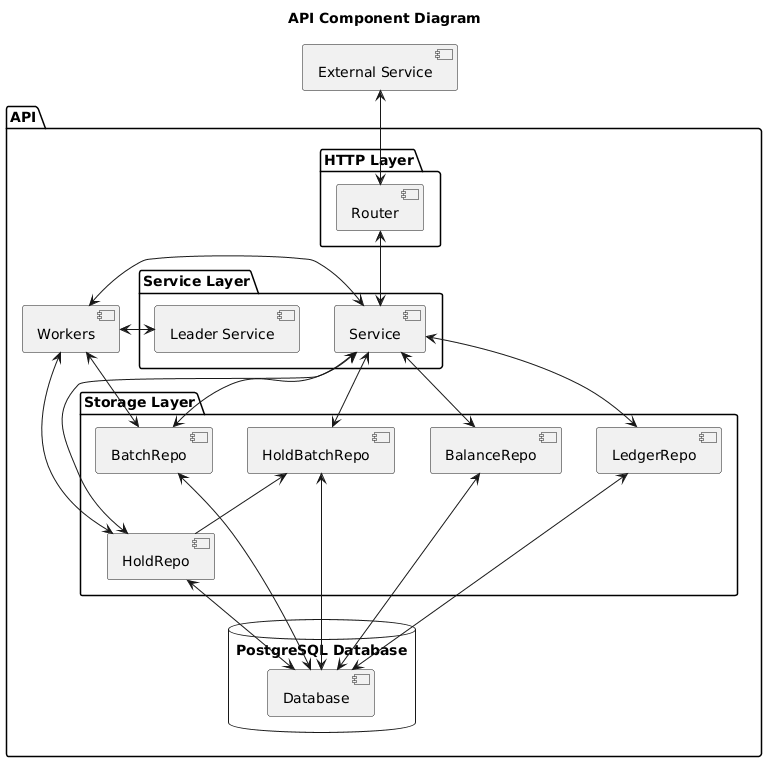

The diagram above was rendered by PlantUML. Its source (embedded in the PNG):
@startuml
title API Component Diagram

[External Service]

package "API" {
  package "HTTP Layer" {
    [Router]
  }
  
  package "Service Layer" {
    [Service]
    [Leader Service]
  }
  
  package "Storage Layer" {
    [BalanceRepo]
    [BatchRepo]
    [HoldRepo]
    [HoldBatchRepo]
    [LedgerRepo]
  }

  database "PostgreSQL Database" {
    [Database]
}
  [Workers]
}

[External Service] <--> [Router]
[Router] <--> [Service]
[Service] <--> [BalanceRepo]
[Service] <--> [BatchRepo]
[Service] <--> [HoldRepo]
[Service] <--> [HoldBatchRepo]
[Service] <--> [LedgerRepo]
[HoldBatchRepo] <-- [HoldRepo]
[BalanceRepo] <--> [Database]
[BatchRepo] <--> [Database]
[HoldRepo] <--> [Database]
[HoldBatchRepo] <--> [Database]
[LedgerRepo] <--> [Database]
[Workers] <-> [Leader Service]
[Workers] <-> [Service]
[Workers] <-> [BatchRepo]
[Workers] <-> [HoldRepo]
@enduml